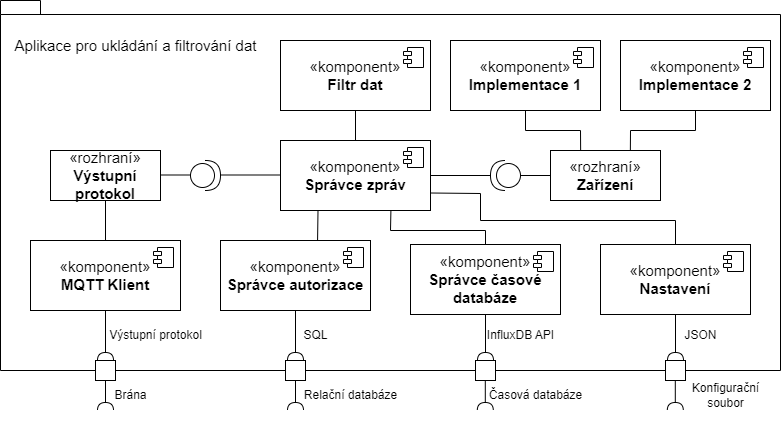

The diagram above was exported from draw.io. Its source (the exported page's mxGraphModel, read from the mxfile embedded in the PNG):
<mxGraphModel dx="1783" dy="961" grid="1" gridSize="10" guides="1" tooltips="1" connect="1" arrows="1" fold="1" page="1" pageScale="1" pageWidth="1169" pageHeight="827" math="0" shadow="0">
  <root>
    <mxCell id="0" />
    <mxCell id="1" parent="0" />
    <mxCell id="2" value="" style="shape=folder;fontStyle=1;spacingTop=10;tabWidth=40;tabHeight=14;tabPosition=left;html=1;whiteSpace=wrap;" vertex="1" parent="1">
      <mxGeometry x="200" y="170" width="780" height="370" as="geometry" />
    </mxCell>
    <mxCell id="3" value="&lt;font style=&quot;font-size: 15px;&quot;&gt;«komponent»&lt;br&gt;&lt;b&gt;MQTT Klient&lt;/b&gt;&lt;/font&gt;" style="html=1;dropTarget=0;whiteSpace=wrap;" vertex="1" parent="1">
      <mxGeometry x="230" y="410" width="150" height="70" as="geometry" />
    </mxCell>
    <mxCell id="4" value="" style="shape=module;jettyWidth=8;jettyHeight=4;" vertex="1" parent="3">
      <mxGeometry x="1" width="20" height="20" relative="1" as="geometry">
        <mxPoint x="-27" y="7" as="offset" />
      </mxGeometry>
    </mxCell>
    <mxCell id="5" value="&lt;font style=&quot;font-size: 15px;&quot;&gt;«komponent»&lt;br&gt;&lt;b&gt;Správce zpráv&lt;/b&gt;&lt;br&gt;&lt;/font&gt;" style="html=1;dropTarget=0;whiteSpace=wrap;" vertex="1" parent="1">
      <mxGeometry x="480" y="310" width="150" height="70" as="geometry" />
    </mxCell>
    <mxCell id="6" value="" style="shape=module;jettyWidth=8;jettyHeight=4;" vertex="1" parent="5">
      <mxGeometry x="1" width="20" height="20" relative="1" as="geometry">
        <mxPoint x="-27" y="7" as="offset" />
      </mxGeometry>
    </mxCell>
    <mxCell id="7" value="&lt;font style=&quot;font-size: 15px;&quot;&gt;«rozhraní»&lt;br&gt;&lt;b&gt;Zařízení&lt;/b&gt;&lt;/font&gt;" style="html=1;whiteSpace=wrap;" vertex="1" parent="1">
      <mxGeometry x="750" y="320" width="110" height="50" as="geometry" />
    </mxCell>
    <mxCell id="8" value="&lt;font style=&quot;font-size: 15px;&quot;&gt;«komponent»&lt;br&gt;&lt;b&gt;Správce autorizace&lt;/b&gt;&lt;/font&gt;" style="html=1;dropTarget=0;whiteSpace=wrap;" vertex="1" parent="1">
      <mxGeometry x="420" y="410" width="150" height="70" as="geometry" />
    </mxCell>
    <mxCell id="9" value="" style="shape=module;jettyWidth=8;jettyHeight=4;" vertex="1" parent="8">
      <mxGeometry x="1" width="20" height="20" relative="1" as="geometry">
        <mxPoint x="-27" y="7" as="offset" />
      </mxGeometry>
    </mxCell>
    <mxCell id="10" value="&lt;font style=&quot;font-size: 15px;&quot;&gt;«komponent»&lt;br&gt;&lt;b&gt;Správce časové databáze&lt;/b&gt;&lt;/font&gt;" style="html=1;dropTarget=0;whiteSpace=wrap;" vertex="1" parent="1">
      <mxGeometry x="610" y="414" width="150" height="70" as="geometry" />
    </mxCell>
    <mxCell id="11" value="" style="shape=module;jettyWidth=8;jettyHeight=4;" vertex="1" parent="10">
      <mxGeometry x="1" width="20" height="20" relative="1" as="geometry">
        <mxPoint x="-27" y="7" as="offset" />
      </mxGeometry>
    </mxCell>
    <mxCell id="12" value="" style="shape=providedRequiredInterface;html=1;verticalLabelPosition=bottom;sketch=0;rotation=-180;" vertex="1" parent="1">
      <mxGeometry x="690" y="330" width="30" height="30" as="geometry" />
    </mxCell>
    <mxCell id="13" value="&lt;font style=&quot;font-size: 15px;&quot;&gt;«komponent»&lt;br&gt;&lt;b&gt;Filtr dat&lt;/b&gt;&lt;br&gt;&lt;/font&gt;" style="html=1;dropTarget=0;whiteSpace=wrap;" vertex="1" parent="1">
      <mxGeometry x="480" y="210" width="150" height="70" as="geometry" />
    </mxCell>
    <mxCell id="14" value="" style="shape=module;jettyWidth=8;jettyHeight=4;" vertex="1" parent="13">
      <mxGeometry x="1" width="20" height="20" relative="1" as="geometry">
        <mxPoint x="-27" y="7" as="offset" />
      </mxGeometry>
    </mxCell>
    <mxCell id="15" value="" style="endArrow=none;html=1;rounded=0;entryX=1;entryY=0.5;entryDx=0;entryDy=0;entryPerimeter=0;exitX=1;exitY=0.5;exitDx=0;exitDy=0;" edge="1" source="5" target="12" parent="1">
      <mxGeometry width="50" height="50" relative="1" as="geometry">
        <mxPoint x="340" y="540" as="sourcePoint" />
        <mxPoint x="390" y="490" as="targetPoint" />
      </mxGeometry>
    </mxCell>
    <mxCell id="16" value="" style="endArrow=none;html=1;rounded=0;entryX=0;entryY=0.5;entryDx=0;entryDy=0;exitX=0;exitY=0.5;exitDx=0;exitDy=0;exitPerimeter=0;" edge="1" source="12" target="7" parent="1">
      <mxGeometry width="50" height="50" relative="1" as="geometry">
        <mxPoint x="260" y="550" as="sourcePoint" />
        <mxPoint x="310" y="500" as="targetPoint" />
      </mxGeometry>
    </mxCell>
    <mxCell id="17" value="&lt;font style=&quot;font-size: 15px;&quot;&gt;«rozhraní»&lt;br&gt;&lt;b&gt;Výstupní protokol&lt;/b&gt;&lt;br&gt;&lt;/font&gt;" style="html=1;whiteSpace=wrap;" vertex="1" parent="1">
      <mxGeometry x="250" y="320" width="110" height="50" as="geometry" />
    </mxCell>
    <mxCell id="18" value="" style="shape=providedRequiredInterface;html=1;verticalLabelPosition=bottom;sketch=0;rotation=0;" vertex="1" parent="1">
      <mxGeometry x="390" y="330" width="30" height="30" as="geometry" />
    </mxCell>
    <mxCell id="19" value="" style="endArrow=none;html=1;rounded=0;entryX=1;entryY=0.5;entryDx=0;entryDy=0;entryPerimeter=0;exitX=1;exitY=0.5;exitDx=0;exitDy=0;" edge="1" parent="1">
      <mxGeometry width="50" height="50" relative="1" as="geometry">
        <mxPoint x="420" y="344.5" as="sourcePoint" />
        <mxPoint x="480" y="344.5" as="targetPoint" />
      </mxGeometry>
    </mxCell>
    <mxCell id="20" value="" style="endArrow=none;html=1;rounded=0;entryX=0;entryY=0.5;entryDx=0;entryDy=0;exitX=0;exitY=0.5;exitDx=0;exitDy=0;exitPerimeter=0;" edge="1" parent="1">
      <mxGeometry width="50" height="50" relative="1" as="geometry">
        <mxPoint x="360" y="344.5" as="sourcePoint" />
        <mxPoint x="390" y="344.5" as="targetPoint" />
      </mxGeometry>
    </mxCell>
    <mxCell id="21" value="" style="endArrow=none;html=1;rounded=0;entryX=0.5;entryY=1;entryDx=0;entryDy=0;exitX=0.5;exitY=0;exitDx=0;exitDy=0;" edge="1" source="3" target="17" parent="1">
      <mxGeometry width="50" height="50" relative="1" as="geometry">
        <mxPoint x="150" y="460" as="sourcePoint" />
        <mxPoint x="200" y="410" as="targetPoint" />
      </mxGeometry>
    </mxCell>
    <mxCell id="22" value="&lt;font style=&quot;font-size: 15px;&quot;&gt;«komponent»&lt;br&gt;&lt;b&gt;Implementace 1&lt;/b&gt;&lt;/font&gt;" style="html=1;dropTarget=0;whiteSpace=wrap;" vertex="1" parent="1">
      <mxGeometry x="650" y="210" width="150" height="70" as="geometry" />
    </mxCell>
    <mxCell id="23" value="" style="shape=module;jettyWidth=8;jettyHeight=4;" vertex="1" parent="22">
      <mxGeometry x="1" width="20" height="20" relative="1" as="geometry">
        <mxPoint x="-27" y="7" as="offset" />
      </mxGeometry>
    </mxCell>
    <mxCell id="24" value="&lt;font style=&quot;font-size: 15px;&quot;&gt;«komponent»&lt;br&gt;&lt;b&gt;Implementace 2&lt;/b&gt;&lt;/font&gt;" style="html=1;dropTarget=0;whiteSpace=wrap;" vertex="1" parent="1">
      <mxGeometry x="820" y="210" width="150" height="70" as="geometry" />
    </mxCell>
    <mxCell id="25" value="" style="shape=module;jettyWidth=8;jettyHeight=4;" vertex="1" parent="24">
      <mxGeometry x="1" width="20" height="20" relative="1" as="geometry">
        <mxPoint x="-27" y="7" as="offset" />
      </mxGeometry>
    </mxCell>
    <mxCell id="26" value="" style="endArrow=none;html=1;rounded=0;entryX=0.5;entryY=1;entryDx=0;entryDy=0;exitX=0.726;exitY=-0.01;exitDx=0;exitDy=0;exitPerimeter=0;" edge="1" source="7" target="24" parent="1">
      <mxGeometry width="50" height="50" relative="1" as="geometry">
        <mxPoint x="980" y="380" as="sourcePoint" />
        <mxPoint x="1030" y="330" as="targetPoint" />
        <Array as="points">
          <mxPoint x="830" y="300" />
          <mxPoint x="895" y="300" />
        </Array>
      </mxGeometry>
    </mxCell>
    <mxCell id="27" value="" style="endArrow=none;html=1;rounded=0;exitX=0.274;exitY=-0.002;exitDx=0;exitDy=0;entryX=0.5;entryY=1;entryDx=0;entryDy=0;exitPerimeter=0;" edge="1" source="7" target="22" parent="1">
      <mxGeometry width="50" height="50" relative="1" as="geometry">
        <mxPoint x="890" y="400" as="sourcePoint" />
        <mxPoint x="940" y="350" as="targetPoint" />
        <Array as="points">
          <mxPoint x="780" y="300" />
          <mxPoint x="725" y="300" />
        </Array>
      </mxGeometry>
    </mxCell>
    <mxCell id="28" value="" style="endArrow=none;html=1;rounded=0;entryX=0.5;entryY=1;entryDx=0;entryDy=0;exitX=0.5;exitY=0;exitDx=0;exitDy=0;" edge="1" source="5" target="13" parent="1">
      <mxGeometry width="50" height="50" relative="1" as="geometry">
        <mxPoint x="630" y="410" as="sourcePoint" />
        <mxPoint x="680" y="360" as="targetPoint" />
      </mxGeometry>
    </mxCell>
    <mxCell id="29" value="" style="endArrow=none;html=1;rounded=0;entryX=0.25;entryY=1;entryDx=0;entryDy=0;exitX=0.647;exitY=0.004;exitDx=0;exitDy=0;exitPerimeter=0;" edge="1" source="8" target="5" parent="1">
      <mxGeometry width="50" height="50" relative="1" as="geometry">
        <mxPoint x="500" y="430" as="sourcePoint" />
        <mxPoint x="550" y="380" as="targetPoint" />
      </mxGeometry>
    </mxCell>
    <mxCell id="30" value="" style="endArrow=none;html=1;rounded=0;entryX=0.5;entryY=0;entryDx=0;entryDy=0;exitX=0.736;exitY=1.007;exitDx=0;exitDy=0;exitPerimeter=0;" edge="1" source="5" target="10" parent="1">
      <mxGeometry width="50" height="50" relative="1" as="geometry">
        <mxPoint x="620" y="420" as="sourcePoint" />
        <mxPoint x="670" y="370" as="targetPoint" />
        <Array as="points">
          <mxPoint x="590" y="400" />
          <mxPoint x="685" y="400" />
        </Array>
      </mxGeometry>
    </mxCell>
    <mxCell id="31" value="&lt;font style=&quot;font-size: 15px;&quot;&gt;Aplikace pro ukládání a filtrování dat&lt;/font&gt;" style="text;html=1;align=center;verticalAlign=middle;resizable=0;points=[];autosize=1;strokeColor=none;fillColor=none;" vertex="1" parent="1">
      <mxGeometry x="200" y="200" width="270" height="30" as="geometry" />
    </mxCell>
    <mxCell id="32" value="" style="rounded=0;orthogonalLoop=1;jettySize=auto;html=1;endArrow=halfCircle;endFill=0;endSize=6;strokeWidth=1;sketch=0;fontSize=12;curved=1;entryX=0.5;entryY=0;entryDx=0;entryDy=0;exitX=0.5;exitY=1;exitDx=0;exitDy=0;" edge="1" source="3" target="34" parent="1">
      <mxGeometry relative="1" as="geometry">
        <mxPoint x="350" y="575" as="sourcePoint" />
      </mxGeometry>
    </mxCell>
    <mxCell id="33" value="" style="ellipse;whiteSpace=wrap;html=1;align=center;aspect=fixed;fillColor=none;strokeColor=none;resizable=0;perimeter=centerPerimeter;rotatable=0;allowArrows=0;points=[];outlineConnect=1;" vertex="1" parent="1">
      <mxGeometry x="325" y="570" width="10" height="10" as="geometry" />
    </mxCell>
    <mxCell id="34" value="" style="whiteSpace=wrap;html=1;aspect=fixed;" vertex="1" parent="1">
      <mxGeometry x="295" y="530" width="20" height="20" as="geometry" />
    </mxCell>
    <mxCell id="35" value="" style="whiteSpace=wrap;html=1;aspect=fixed;" vertex="1" parent="1">
      <mxGeometry x="485" y="530" width="20" height="20" as="geometry" />
    </mxCell>
    <mxCell id="36" value="" style="whiteSpace=wrap;html=1;aspect=fixed;" vertex="1" parent="1">
      <mxGeometry x="675" y="530" width="20" height="20" as="geometry" />
    </mxCell>
    <mxCell id="37" value="" style="rounded=0;orthogonalLoop=1;jettySize=auto;html=1;endArrow=halfCircle;endFill=0;endSize=6;strokeWidth=1;sketch=0;fontSize=12;curved=1;exitX=0.5;exitY=1;exitDx=0;exitDy=0;entryX=0.5;entryY=0;entryDx=0;entryDy=0;" edge="1" source="8" target="35" parent="1">
      <mxGeometry relative="1" as="geometry">
        <mxPoint x="535" y="635" as="sourcePoint" />
      </mxGeometry>
    </mxCell>
    <mxCell id="38" value="" style="rounded=0;orthogonalLoop=1;jettySize=auto;html=1;endArrow=halfCircle;endFill=0;endSize=6;strokeWidth=1;sketch=0;fontSize=12;curved=1;exitX=0.5;exitY=1;exitDx=0;exitDy=0;entryX=0.5;entryY=0;entryDx=0;entryDy=0;" edge="1" source="10" target="36" parent="1">
      <mxGeometry relative="1" as="geometry">
        <mxPoint x="855" y="705" as="sourcePoint" />
      </mxGeometry>
    </mxCell>
    <mxCell id="39" value="" style="rounded=0;orthogonalLoop=1;jettySize=auto;html=1;endArrow=halfCircle;endFill=0;endSize=6;strokeWidth=1;sketch=0;fontSize=12;curved=1;exitX=0.5;exitY=1;exitDx=0;exitDy=0;" edge="1" source="34" parent="1">
      <mxGeometry relative="1" as="geometry">
        <mxPoint x="320" y="605" as="sourcePoint" />
        <mxPoint x="305" y="580" as="targetPoint" />
      </mxGeometry>
    </mxCell>
    <mxCell id="40" value="" style="ellipse;whiteSpace=wrap;html=1;align=center;aspect=fixed;fillColor=none;strokeColor=none;resizable=0;perimeter=centerPerimeter;rotatable=0;allowArrows=0;points=[];outlineConnect=1;" vertex="1" parent="1">
      <mxGeometry x="295" y="600" width="10" height="10" as="geometry" />
    </mxCell>
    <mxCell id="41" value="" style="rounded=0;orthogonalLoop=1;jettySize=auto;html=1;endArrow=halfCircle;endFill=0;endSize=6;strokeWidth=1;sketch=0;fontSize=12;curved=1;exitX=0.5;exitY=1;exitDx=0;exitDy=0;" edge="1" source="35" parent="1">
      <mxGeometry relative="1" as="geometry">
        <mxPoint x="315" y="560" as="sourcePoint" />
        <mxPoint x="495" y="580" as="targetPoint" />
      </mxGeometry>
    </mxCell>
    <mxCell id="42" value="&lt;font style=&quot;font-size: 15px;&quot;&gt;«komponent»&lt;br&gt;&lt;b&gt;Nastavení&lt;/b&gt;&lt;/font&gt;" style="html=1;dropTarget=0;whiteSpace=wrap;" vertex="1" parent="1">
      <mxGeometry x="800" y="414" width="150" height="70" as="geometry" />
    </mxCell>
    <mxCell id="43" value="" style="shape=module;jettyWidth=8;jettyHeight=4;" vertex="1" parent="42">
      <mxGeometry x="1" width="20" height="20" relative="1" as="geometry">
        <mxPoint x="-27" y="7" as="offset" />
      </mxGeometry>
    </mxCell>
    <mxCell id="44" value="" style="endArrow=none;html=1;rounded=0;entryX=1;entryY=0.75;entryDx=0;entryDy=0;exitX=0.5;exitY=0;exitDx=0;exitDy=0;" edge="1" source="42" target="5" parent="1">
      <mxGeometry width="50" height="50" relative="1" as="geometry">
        <mxPoint x="740" y="680" as="sourcePoint" />
        <mxPoint x="790" y="630" as="targetPoint" />
        <Array as="points">
          <mxPoint x="875" y="390" />
          <mxPoint x="680" y="390" />
          <mxPoint x="680" y="363" />
        </Array>
      </mxGeometry>
    </mxCell>
    <mxCell id="45" value="" style="whiteSpace=wrap;html=1;aspect=fixed;" vertex="1" parent="1">
      <mxGeometry x="865" y="530" width="20" height="20" as="geometry" />
    </mxCell>
    <mxCell id="46" value="" style="rounded=0;orthogonalLoop=1;jettySize=auto;html=1;endArrow=halfCircle;endFill=0;endSize=6;strokeWidth=1;sketch=0;fontSize=12;curved=1;exitX=0.5;exitY=1;exitDx=0;exitDy=0;entryX=0.5;entryY=0;entryDx=0;entryDy=0;" edge="1" source="42" target="45" parent="1">
      <mxGeometry relative="1" as="geometry">
        <mxPoint x="695" y="494" as="sourcePoint" />
        <mxPoint x="695" y="540" as="targetPoint" />
      </mxGeometry>
    </mxCell>
    <mxCell id="47" value="" style="rounded=0;orthogonalLoop=1;jettySize=auto;html=1;endArrow=halfCircle;endFill=0;endSize=6;strokeWidth=1;sketch=0;fontSize=12;curved=1;exitX=0.5;exitY=1;exitDx=0;exitDy=0;" edge="1" parent="1">
      <mxGeometry relative="1" as="geometry">
        <mxPoint x="684.8" y="550" as="sourcePoint" />
        <mxPoint x="684.8" y="580" as="targetPoint" />
      </mxGeometry>
    </mxCell>
    <mxCell id="48" value="" style="rounded=0;orthogonalLoop=1;jettySize=auto;html=1;endArrow=halfCircle;endFill=0;endSize=6;strokeWidth=1;sketch=0;fontSize=12;curved=1;exitX=0.5;exitY=1;exitDx=0;exitDy=0;" edge="1" parent="1">
      <mxGeometry relative="1" as="geometry">
        <mxPoint x="874.8" y="550" as="sourcePoint" />
        <mxPoint x="874.8" y="580" as="targetPoint" />
      </mxGeometry>
    </mxCell>
    <mxCell id="49" value="Brána" style="text;html=1;align=center;verticalAlign=middle;resizable=0;points=[];autosize=1;strokeColor=none;fillColor=none;" vertex="1" parent="1">
      <mxGeometry x="300" y="550" width="60" height="30" as="geometry" />
    </mxCell>
    <mxCell id="50" value="Relační databáze" style="text;html=1;align=center;verticalAlign=middle;resizable=0;points=[];autosize=1;strokeColor=none;fillColor=none;" vertex="1" parent="1">
      <mxGeometry x="490" y="550" width="120" height="30" as="geometry" />
    </mxCell>
    <mxCell id="51" value="Časová databáze" style="text;html=1;align=center;verticalAlign=middle;resizable=0;points=[];autosize=1;strokeColor=none;fillColor=none;" vertex="1" parent="1">
      <mxGeometry x="675" y="550" width="120" height="30" as="geometry" />
    </mxCell>
    <mxCell id="52" value="Konfigurační&lt;br&gt;soubor" style="text;html=1;align=center;verticalAlign=middle;resizable=0;points=[];autosize=1;strokeColor=none;fillColor=none;" vertex="1" parent="1">
      <mxGeometry x="880" y="545" width="90" height="40" as="geometry" />
    </mxCell>
    <mxCell id="53" value="Výstupní protokol" style="text;html=1;align=center;verticalAlign=middle;resizable=0;points=[];autosize=1;strokeColor=none;fillColor=none;" vertex="1" parent="1">
      <mxGeometry x="295" y="490" width="120" height="30" as="geometry" />
    </mxCell>
    <mxCell id="54" value="SQL" style="text;html=1;align=center;verticalAlign=middle;resizable=0;points=[];autosize=1;strokeColor=none;fillColor=none;" vertex="1" parent="1">
      <mxGeometry x="490" y="490" width="50" height="30" as="geometry" />
    </mxCell>
    <mxCell id="55" value="InfluxDB API" style="text;html=1;align=center;verticalAlign=middle;resizable=0;points=[];autosize=1;strokeColor=none;fillColor=none;" vertex="1" parent="1">
      <mxGeometry x="675" y="490" width="90" height="30" as="geometry" />
    </mxCell>
    <mxCell id="56" value="JSON" style="text;html=1;align=center;verticalAlign=middle;resizable=0;points=[];autosize=1;strokeColor=none;fillColor=none;" vertex="1" parent="1">
      <mxGeometry x="870" y="490" width="60" height="30" as="geometry" />
    </mxCell>
  </root>
</mxGraphModel>